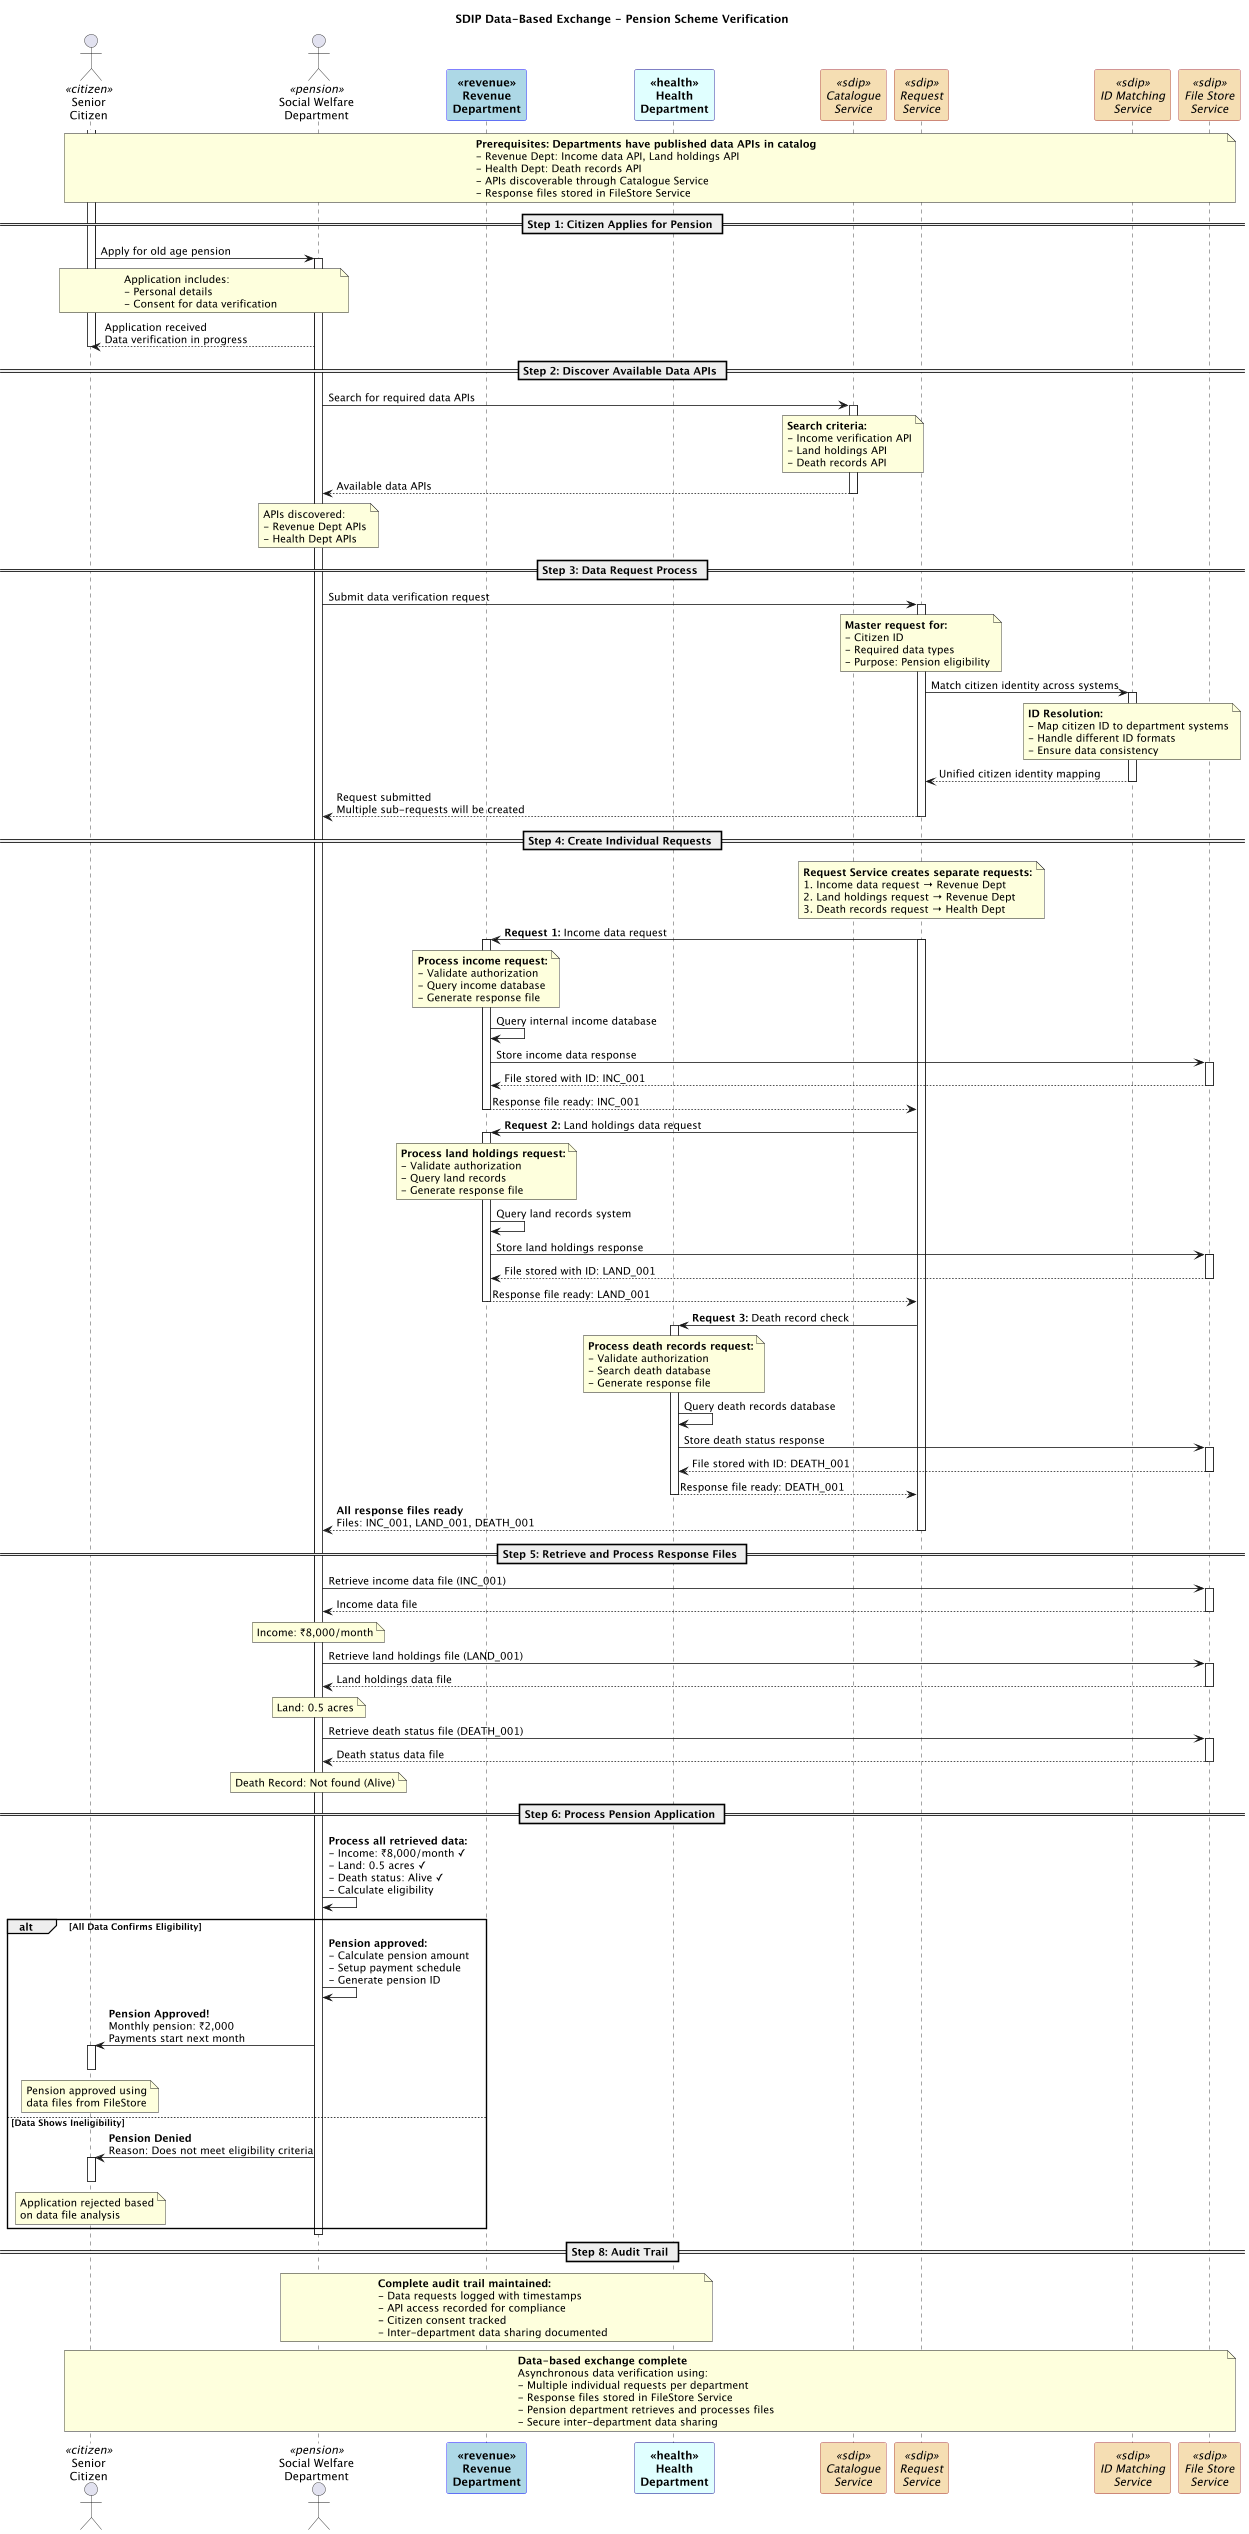

The diagram above was rendered by PlantUML. Its source (embedded in the PNG):
@startuml
title SDIP Data-Based Exchange - Pension Scheme Verification

skinparam participant {
    BackgroundColor<<revenue>> lightblue
    BorderColor<<revenue>> blue
    FontStyle<<revenue>> bold
}

skinparam participant {
    BackgroundColor<<health>> lightcyan
    BorderColor<<health>> darkblue
    FontStyle<<health>> bold
}

skinparam participant {
    BackgroundColor<<pension>> lightgreen
    BorderColor<<pension>> green
    FontStyle<<pension>> bold
}

skinparam participant {
    BackgroundColor<<citizen>> lightyellow
    BorderColor<<citizen>> orange
    FontStyle<<citizen>> bold
}

skinparam participant {
    BackgroundColor<<sdip>> wheat
    BorderColor<<sdip>> brown
    FontStyle<<sdip>> italic
}

actor Citizen as "Senior\nCitizen" <<citizen>>
actor PensionDept as "Social Welfare\nDepartment" <<pension>>
participant RevenueDept as "Revenue\nDepartment" <<revenue>>
participant HealthDept as "Health\nDepartment" <<health>>

participant CatalogueService as "Catalogue\nService" <<sdip>>
participant RequestService as "Request\nService" <<sdip>>
participant IDMatchingService as "ID Matching\nService" <<sdip>>
participant FileStoreService as "File Store\nService" <<sdip>>

note over Citizen, FileStoreService
**Prerequisites: Departments have published data APIs in catalog**
- Revenue Dept: Income data API, Land holdings API
- Health Dept: Death records API
- APIs discoverable through Catalogue Service
- Response files stored in FileStore Service
end note

== Step 1: Citizen Applies for Pension ==

activate Citizen
Citizen -> PensionDept: Apply for old age pension
activate PensionDept
note over Citizen, PensionDept: Application includes:\n- Personal details\n- Consent for data verification

PensionDept --> Citizen: Application received\nData verification in progress
deactivate Citizen

== Step 2: Discover Available Data APIs ==

PensionDept -> CatalogueService: Search for required data APIs
activate CatalogueService
note over CatalogueService: **Search criteria:**\n- Income verification API\n- Land holdings API\n- Death records API

CatalogueService --> PensionDept: Available data APIs
deactivate CatalogueService
note over PensionDept: APIs discovered:\n- Revenue Dept APIs\n- Health Dept APIs

== Step 3: Data Request Process ==

PensionDept -> RequestService: Submit data verification request
activate RequestService
note over RequestService: **Master request for:**\n- Citizen ID\n- Required data types\n- Purpose: Pension eligibility

RequestService -> IDMatchingService: Match citizen identity across systems
activate IDMatchingService
note over IDMatchingService: **ID Resolution:**\n- Map citizen ID to department systems\n- Handle different ID formats\n- Ensure data consistency
IDMatchingService --> RequestService: Unified citizen identity mapping
deactivate IDMatchingService

RequestService --> PensionDept: Request submitted\nMultiple sub-requests will be created
deactivate RequestService

== Step 4: Create Individual Requests ==

note over RequestService: **Request Service creates separate requests:**\n1. Income data request → Revenue Dept\n2. Land holdings request → Revenue Dept\n3. Death records request → Health Dept

RequestService -> RevenueDept: **Request 1:** Income data request
activate RequestService
activate RevenueDept
note over RevenueDept: **Process income request:**\n- Validate authorization\n- Query income database\n- Generate response file
RevenueDept -> RevenueDept: Query internal income database
RevenueDept -> FileStoreService: Store income data response
activate FileStoreService
FileStoreService --> RevenueDept: File stored with ID: INC_001
deactivate FileStoreService
RevenueDept --> RequestService: Response file ready: INC_001
deactivate RevenueDept

RequestService -> RevenueDept: **Request 2:** Land holdings data request
activate RevenueDept
note over RevenueDept: **Process land holdings request:**\n- Validate authorization\n- Query land records\n- Generate response file
RevenueDept -> RevenueDept: Query land records system
RevenueDept -> FileStoreService: Store land holdings response
activate FileStoreService
FileStoreService --> RevenueDept: File stored with ID: LAND_001
deactivate FileStoreService
RevenueDept --> RequestService: Response file ready: LAND_001
deactivate RevenueDept

RequestService -> HealthDept: **Request 3:** Death record check
activate HealthDept
note over HealthDept: **Process death records request:**\n- Validate authorization\n- Search death database\n- Generate response file
HealthDept -> HealthDept: Query death records database
HealthDept -> FileStoreService: Store death status response
activate FileStoreService
FileStoreService --> HealthDept: File stored with ID: DEATH_001
deactivate FileStoreService
HealthDept --> RequestService: Response file ready: DEATH_001
deactivate HealthDept

RequestService --> PensionDept: **All response files ready**\nFiles: INC_001, LAND_001, DEATH_001
deactivate RequestService

== Step 5: Retrieve and Process Response Files ==

PensionDept -> FileStoreService: Retrieve income data file (INC_001)
activate FileStoreService
FileStoreService --> PensionDept: Income data file
deactivate FileStoreService
note over PensionDept: Income: ₹8,000/month

PensionDept -> FileStoreService: Retrieve land holdings file (LAND_001)
activate FileStoreService
FileStoreService --> PensionDept: Land holdings data file
deactivate FileStoreService
note over PensionDept: Land: 0.5 acres

PensionDept -> FileStoreService: Retrieve death status file (DEATH_001)
activate FileStoreService
FileStoreService --> PensionDept: Death status data file
deactivate FileStoreService
note over PensionDept: Death Record: Not found (Alive)

== Step 6: Process Pension Application ==

PensionDept -> PensionDept: **Process all retrieved data:**\n- Income: ₹8,000/month ✓\n- Land: 0.5 acres ✓\n- Death status: Alive ✓\n- Calculate eligibility

alt All Data Confirms Eligibility
    PensionDept -> PensionDept: **Pension approved:**\n- Calculate pension amount\n- Setup payment schedule\n- Generate pension ID
    
    PensionDept -> Citizen: **Pension Approved!**\nMonthly pension: ₹2,000\nPayments start next month
    activate Citizen
    note over Citizen: Pension approved using\ndata files from FileStore
    deactivate Citizen
    
else Data Shows Ineligibility
    PensionDept -> Citizen: **Pension Denied**\nReason: Does not meet eligibility criteria
    activate Citizen
    note over Citizen: Application rejected based\non data file analysis
    deactivate Citizen
end
deactivate PensionDept

== Step 8: Audit Trail ==

note over PensionDept, HealthDept
**Complete audit trail maintained:**
- Data requests logged with timestamps
- API access recorded for compliance
- Citizen consent tracked
- Inter-department data sharing documented
end note

note over Citizen, FileStoreService: **Data-based exchange complete**\nAsynchronous data verification using:\n- Multiple individual requests per department\n- Response files stored in FileStore Service\n- Pension department retrieves and processes files\n- Secure inter-department data sharing

@enduml